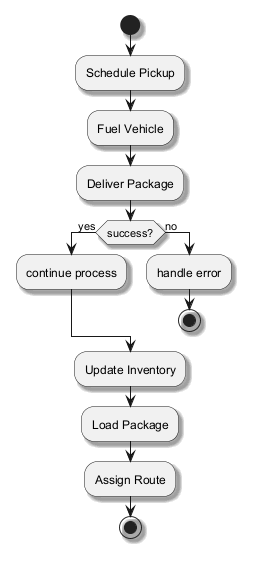

The diagram above was rendered by PlantUML. Its source (embedded in the PNG):
@startuml
skinparam monochrome true
skinparam shadowing true
start
:Schedule Pickup;
:Fuel Vehicle;
:Deliver Package;
if (success?) then (yes)
:continue process;
else (no)
:handle error;
stop
endif
:Update Inventory;
:Load Package;
:Assign Route;
stop
@enduml